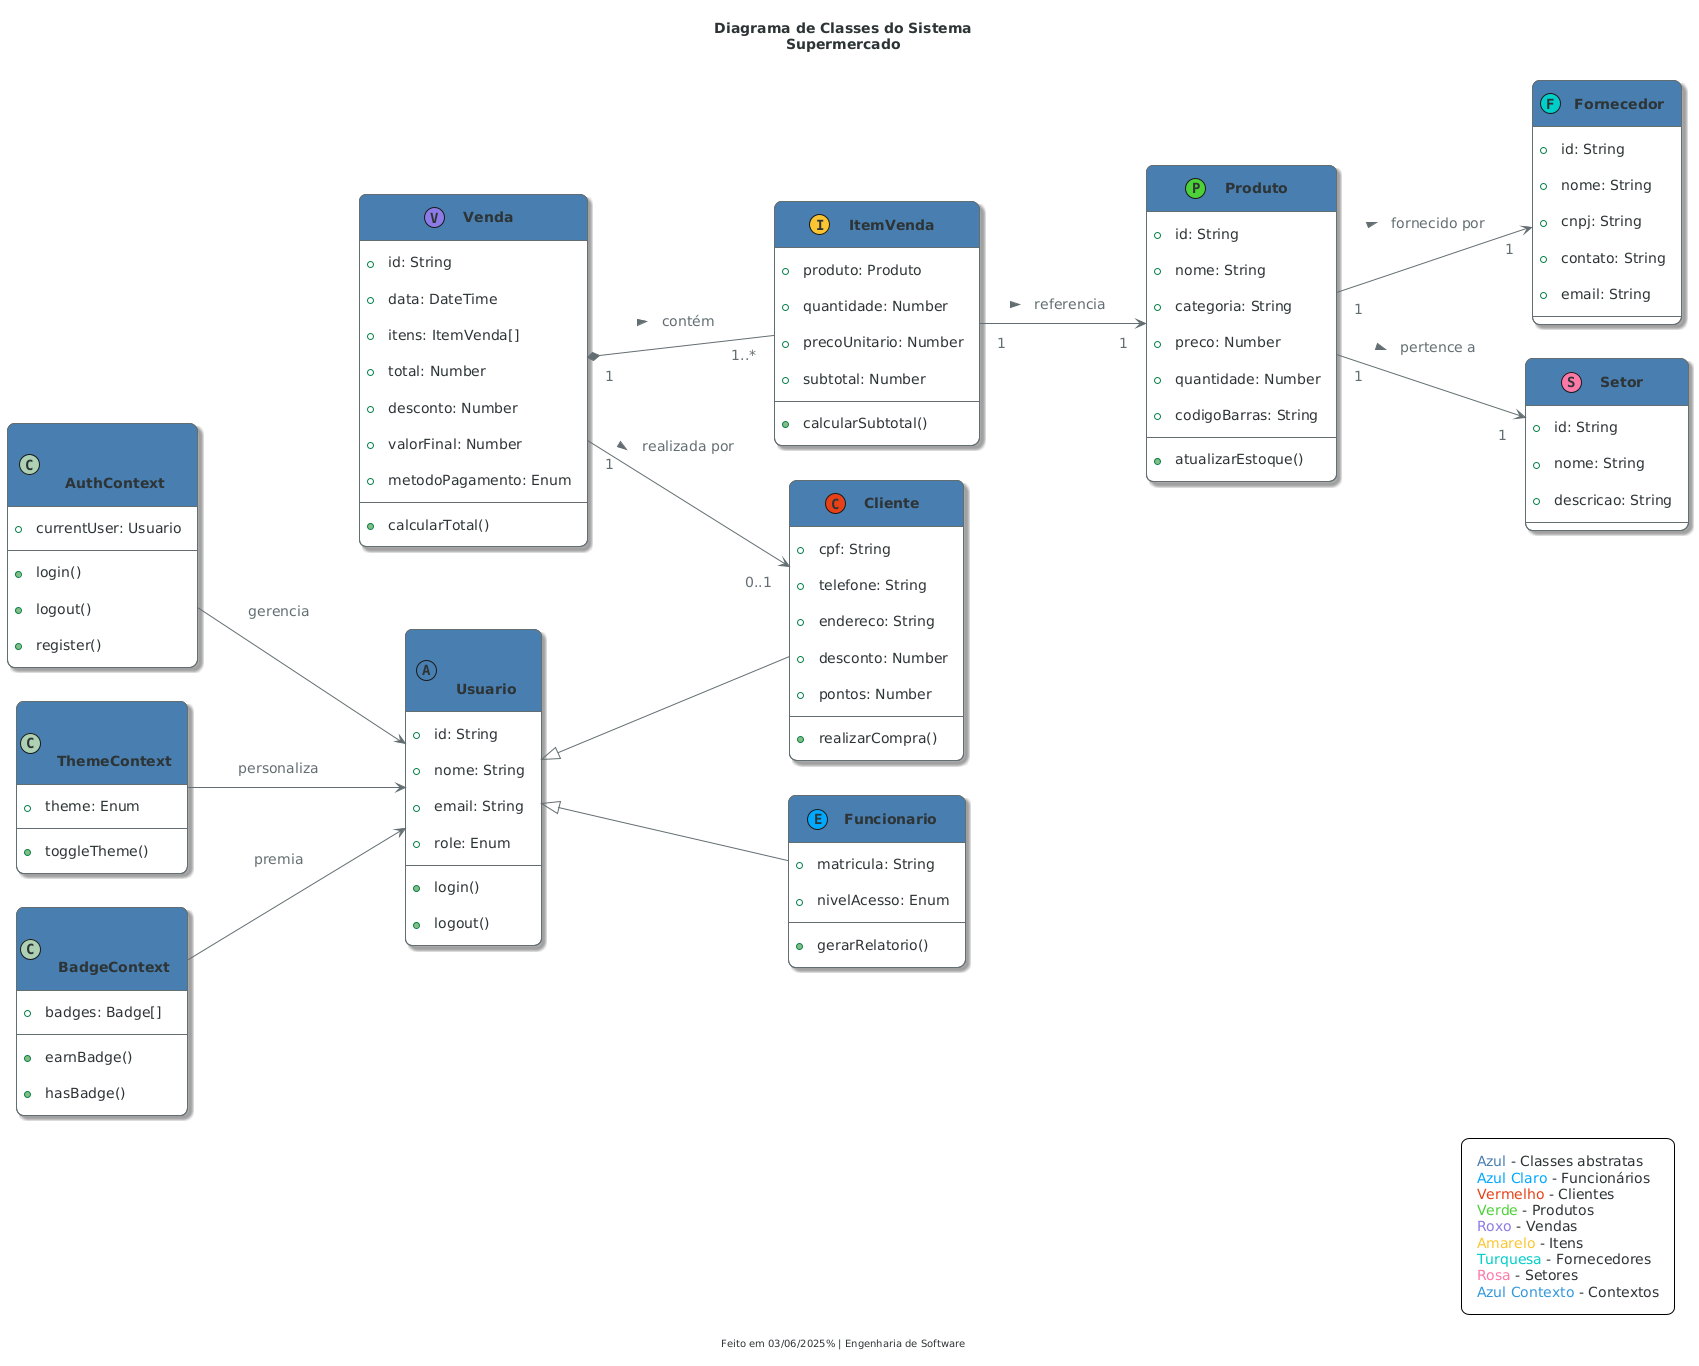

The diagram above was rendered by PlantUML. Its source (embedded in the PNG):
@startuml
left to right direction

' Configurações globais de estilo
skinparam {
    backgroundColor #ffffff
    handwritten false
    shadowing true
    roundCorner 15
    padding 10
    defaultFontName "Segoe UI"
    defaultFontSize 14
    defaultFontColor #2d3436
    arrowColor #636e72
    arrowFontColor #636e72
}

' Estilos para classes e retângulos
skinparam class {
    BackgroundColor #ffffff
    BorderColor #636e72
    FontColor #2d3436
    FontSize 14
    FontStyle bold
    Shadowing true
    RoundCorner 15
    BorderThickness 1
}

skinparam rectangle {
    BackgroundColor #f5f6fa
    BorderColor #487eb0
    FontColor #2f3640
    FontSize 16
    FontStyle bold
    Shadowing true
}

' Paleta de cores harmoniosa
skinparam classStereotypeFontColor #487eb0
skinparam classHeaderBackgroundColor #487eb0
skinparam classHeaderFontColor #ffffff

' Classes
class Usuario <<(A,#487eb0)>> <<abstract>> {
    +id: String
    +nome: String
    +email: String
    +role: Enum
    +login()
    +logout()
}

class Funcionario <<(E,#00a8ff)>> {
    +matricula: String
    +nivelAcesso: Enum
    +gerarRelatorio()
}

class Cliente <<(C,#e84118)>> {
    +cpf: String
    +telefone: String
    +endereco: String
    +desconto: Number
    +pontos: Number
    +realizarCompra()
}

class Produto <<(P,#4cd137)>> {
    +id: String
    +nome: String
    +categoria: String
    +preco: Number
    +quantidade: Number
    +codigoBarras: String
    +atualizarEstoque()
}

class Venda <<(V,#8c7ae6)>> {
    +id: String
    +data: DateTime
    +itens: ItemVenda[]
    +total: Number
    +desconto: Number
    +valorFinal: Number
    +metodoPagamento: Enum
    +calcularTotal()
}

class ItemVenda <<(I,#fbc531)>> {
    +produto: Produto
    +quantidade: Number
    +precoUnitario: Number
    +subtotal: Number
    +calcularSubtotal()
}

class Fornecedor <<(F,#00cec9)>> {
    +id: String
    +nome: String
    +cnpj: String
    +contato: String
    +email: String
}

class Setor <<(S,#fd79a8)>> {
    +id: String
    +nome: String
    +descricao: String
}

class AuthContext <<(CTX,#3498db)>> {
    +currentUser: Usuario
    +login()
    +logout()
    +register()
}

class ThemeContext <<(CTX,#3498db)>> {
    +theme: Enum
    +toggleTheme()
}

class BadgeContext <<(CTX,#3498db)>> {
    +badges: Badge[]
    +earnBadge()
    +hasBadge()
}

' Relacionamentos
Usuario <|-- Funcionario
Usuario <|-- Cliente
Venda "1" *-- "1..*" ItemVenda : contém >
Venda "1" --> "0..1" Cliente : realizada por >
ItemVenda "1" --> "1" Produto : referencia >
Produto "1" --> "1" Fornecedor : fornecido por >
Produto "1" --> "1" Setor : pertence a >

AuthContext --> Usuario : gerencia
ThemeContext --> Usuario : personaliza
BadgeContext --> Usuario : premia

' Legenda
legend right
    <color:#487eb0>Azul</color> - Classes abstratas
    <color:#00a8ff>Azul Claro</color> - Funcionários
    <color:#e84118>Vermelho</color> - Clientes
    <color:#4cd137>Verde</color> - Produtos
    <color:#8c7ae6>Roxo</color> - Vendas
    <color:#fbc531>Amarelo</color> - Itens
    <color:#00cec9>Turquesa</color> - Fornecedores
    <color:#fd79a8>Rosa</color> - Setores
    <color:#3498db>Azul Contexto</color> - Contextos
endlegend

title **Diagrama de Classes do Sistema**\nSupermercado
footer Feito em %date("dd/MM/yyyy")% | Engenharia de Software
@enduml